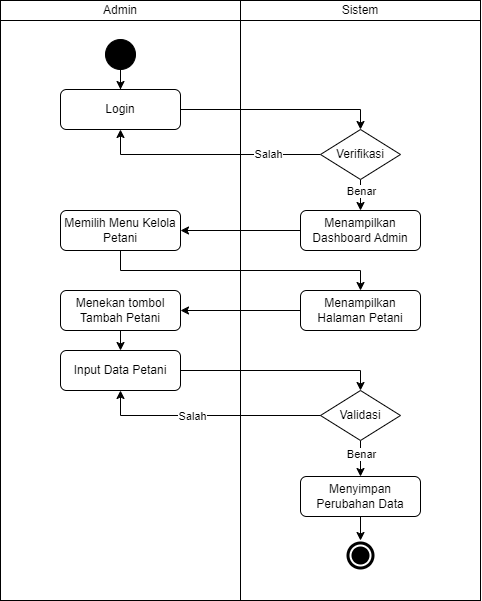

The diagram above was exported from draw.io. Its source (the exported page's mxGraphModel, read from the mxfile embedded in the PNG):
<mxGraphModel dx="-263" dy="-501" grid="1" gridSize="10" guides="1" tooltips="1" connect="1" arrows="1" fold="1" page="1" pageScale="1" pageWidth="850" pageHeight="1100" math="0" shadow="0">
  <root>
    <mxCell id="0" />
    <mxCell id="1" parent="0" />
    <mxCell id="2" value="Admin" style="rounded=0;whiteSpace=wrap;html=1;" parent="1" vertex="1">
      <mxGeometry x="1460" y="1400" width="240" height="20" as="geometry" />
    </mxCell>
    <mxCell id="3" value="" style="rounded=0;whiteSpace=wrap;html=1;" parent="1" vertex="1">
      <mxGeometry x="1460" y="1420" width="240" height="580" as="geometry" />
    </mxCell>
    <mxCell id="4" value="Sistem" style="rounded=0;whiteSpace=wrap;html=1;" parent="1" vertex="1">
      <mxGeometry x="1700" y="1400" width="240" height="20" as="geometry" />
    </mxCell>
    <mxCell id="5" value="" style="rounded=0;whiteSpace=wrap;html=1;" parent="1" vertex="1">
      <mxGeometry x="1700" y="1420" width="240" height="580" as="geometry" />
    </mxCell>
    <mxCell id="6" value="" style="ellipse;shape=doubleEllipse;whiteSpace=wrap;html=1;aspect=fixed;labelBackgroundColor=#000000;fillColor=#000000;strokeColor=#FFFFFF;strokeWidth=2;" parent="1" vertex="1">
      <mxGeometry x="1805" y="1940" width="30" height="30" as="geometry" />
    </mxCell>
    <mxCell id="7" style="edgeStyle=orthogonalEdgeStyle;rounded=0;orthogonalLoop=1;jettySize=auto;html=1;" parent="1" source="8" target="10" edge="1">
      <mxGeometry relative="1" as="geometry" />
    </mxCell>
    <mxCell id="8" value="" style="ellipse;whiteSpace=wrap;html=1;aspect=fixed;fillColor=#000000;labelBackgroundColor=#000000;shadow=0;gradientColor=none;" parent="1" vertex="1">
      <mxGeometry x="1565" y="1439" width="30" height="30" as="geometry" />
    </mxCell>
    <mxCell id="10" value="Login" style="rounded=1;whiteSpace=wrap;html=1;" parent="1" vertex="1">
      <mxGeometry x="1520" y="1489" width="120" height="40" as="geometry" />
    </mxCell>
    <mxCell id="14" style="edgeStyle=orthogonalEdgeStyle;rounded=0;orthogonalLoop=1;jettySize=auto;html=1;" parent="1" source="15" target="20" edge="1">
      <mxGeometry relative="1" as="geometry">
        <Array as="points">
          <mxPoint x="1580" y="1670" />
          <mxPoint x="1820" y="1670" />
        </Array>
      </mxGeometry>
    </mxCell>
    <mxCell id="15" value="Memilih Menu Kelola Petani" style="rounded=1;whiteSpace=wrap;html=1;" parent="1" vertex="1">
      <mxGeometry x="1520" y="1610" width="120" height="40" as="geometry" />
    </mxCell>
    <mxCell id="16" style="edgeStyle=orthogonalEdgeStyle;rounded=0;orthogonalLoop=1;jettySize=auto;html=1;" parent="1" source="17" target="15" edge="1">
      <mxGeometry relative="1" as="geometry" />
    </mxCell>
    <mxCell id="17" value="Menampilkan Dashboard Admin" style="rounded=1;whiteSpace=wrap;html=1;" parent="1" vertex="1">
      <mxGeometry x="1760" y="1610" width="120" height="40" as="geometry" />
    </mxCell>
    <mxCell id="18" value="Menekan tombol Tambah Petani" style="rounded=1;whiteSpace=wrap;html=1;" parent="1" vertex="1">
      <mxGeometry x="1520" y="1690" width="120" height="40" as="geometry" />
    </mxCell>
    <mxCell id="19" style="edgeStyle=orthogonalEdgeStyle;rounded=0;orthogonalLoop=1;jettySize=auto;html=1;" parent="1" source="20" target="18" edge="1">
      <mxGeometry relative="1" as="geometry" />
    </mxCell>
    <mxCell id="20" value="Menampilkan Halaman Petani" style="rounded=1;whiteSpace=wrap;html=1;" parent="1" vertex="1">
      <mxGeometry x="1760" y="1690" width="120" height="40" as="geometry" />
    </mxCell>
    <mxCell id="49" style="edgeStyle=none;html=1;entryX=0.5;entryY=0;entryDx=0;entryDy=0;" parent="1" source="22" target="6" edge="1">
      <mxGeometry relative="1" as="geometry" />
    </mxCell>
    <mxCell id="22" value="Menyimpan Perubahan Data" style="rounded=1;whiteSpace=wrap;html=1;" parent="1" vertex="1">
      <mxGeometry x="1760" y="1876" width="120" height="40" as="geometry" />
    </mxCell>
    <mxCell id="23" style="edgeStyle=orthogonalEdgeStyle;rounded=0;orthogonalLoop=1;jettySize=auto;html=1;startArrow=none;exitX=0.5;exitY=1;exitDx=0;exitDy=0;entryX=0.5;entryY=0;entryDx=0;entryDy=0;" parent="1" source="13" target="22" edge="1">
      <mxGeometry relative="1" as="geometry">
        <mxPoint x="1750" y="1850" as="targetPoint" />
        <Array as="points" />
      </mxGeometry>
    </mxCell>
    <mxCell id="51" value="Benar" style="edgeLabel;html=1;align=center;verticalAlign=middle;resizable=0;points=[];" parent="23" vertex="1" connectable="0">
      <mxGeometry x="-0.274" relative="1" as="geometry">
        <mxPoint as="offset" />
      </mxGeometry>
    </mxCell>
    <mxCell id="24" style="edgeStyle=orthogonalEdgeStyle;rounded=0;orthogonalLoop=1;jettySize=auto;html=1;entryX=0.5;entryY=1;entryDx=0;entryDy=0;exitX=0;exitY=0.5;exitDx=0;exitDy=0;" parent="1" source="31" edge="1">
      <mxGeometry relative="1" as="geometry">
        <mxPoint x="1780" y="1554" as="sourcePoint" />
        <mxPoint x="1580" y="1529" as="targetPoint" />
        <Array as="points">
          <mxPoint x="1580" y="1554" />
        </Array>
      </mxGeometry>
    </mxCell>
    <mxCell id="25" value="Salah" style="edgeLabel;html=1;align=center;verticalAlign=middle;resizable=0;points=[];" parent="24" connectable="0" vertex="1">
      <mxGeometry x="-0.5319" y="2" relative="1" as="geometry">
        <mxPoint y="-3" as="offset" />
      </mxGeometry>
    </mxCell>
    <mxCell id="27" value="Input Data Petani" style="rounded=1;whiteSpace=wrap;html=1;" parent="1" vertex="1">
      <mxGeometry x="1520" y="1750" width="120" height="40" as="geometry" />
    </mxCell>
    <mxCell id="29" style="edgeStyle=orthogonalEdgeStyle;rounded=0;orthogonalLoop=1;jettySize=auto;html=1;exitX=0.5;exitY=1;exitDx=0;exitDy=0;entryX=0.5;entryY=0;entryDx=0;entryDy=0;" parent="1" source="18" target="27" edge="1">
      <mxGeometry relative="1" as="geometry">
        <mxPoint x="1770" y="1720" as="sourcePoint" />
        <mxPoint x="1650" y="1720" as="targetPoint" />
      </mxGeometry>
    </mxCell>
    <mxCell id="13" value="Validasi" style="rhombus;whiteSpace=wrap;html=1;" parent="1" vertex="1">
      <mxGeometry x="1780" y="1790" width="80" height="50" as="geometry" />
    </mxCell>
    <mxCell id="37" style="edgeStyle=none;html=1;entryX=0.5;entryY=0;entryDx=0;entryDy=0;" parent="1" source="31" target="17" edge="1">
      <mxGeometry relative="1" as="geometry" />
    </mxCell>
    <mxCell id="31" value="Verifikasi" style="rhombus;whiteSpace=wrap;html=1;" parent="1" vertex="1">
      <mxGeometry x="1780" y="1529" width="80" height="50" as="geometry" />
    </mxCell>
    <mxCell id="38" style="edgeStyle=orthogonalEdgeStyle;rounded=0;orthogonalLoop=1;jettySize=auto;html=1;entryX=0.5;entryY=0;entryDx=0;entryDy=0;exitX=1;exitY=0.5;exitDx=0;exitDy=0;" parent="1" source="10" target="31" edge="1">
      <mxGeometry relative="1" as="geometry">
        <mxPoint x="1790" y="1564" as="sourcePoint" />
        <mxPoint x="1590" y="1539" as="targetPoint" />
        <Array as="points">
          <mxPoint x="1820" y="1509" />
        </Array>
      </mxGeometry>
    </mxCell>
    <mxCell id="40" value="Benar" style="edgeLabel;html=1;align=center;verticalAlign=middle;resizable=0;points=[];" parent="1" connectable="0" vertex="1">
      <mxGeometry x="1820.002857142857" y="1590" as="geometry" />
    </mxCell>
    <mxCell id="42" style="edgeStyle=orthogonalEdgeStyle;rounded=0;orthogonalLoop=1;jettySize=auto;html=1;exitX=1;exitY=0.5;exitDx=0;exitDy=0;entryX=0.5;entryY=0;entryDx=0;entryDy=0;" parent="1" source="27" target="13" edge="1">
      <mxGeometry relative="1" as="geometry">
        <mxPoint x="1770" y="1720" as="sourcePoint" />
        <mxPoint x="1650" y="1720" as="targetPoint" />
        <Array as="points">
          <mxPoint x="1820" y="1770" />
        </Array>
      </mxGeometry>
    </mxCell>
    <mxCell id="44" style="edgeStyle=orthogonalEdgeStyle;rounded=0;orthogonalLoop=1;jettySize=auto;html=1;exitX=0;exitY=0.5;exitDx=0;exitDy=0;entryX=0.5;entryY=1;entryDx=0;entryDy=0;" parent="1" source="13" target="27" edge="1">
      <mxGeometry relative="1" as="geometry">
        <mxPoint x="1770" y="1720" as="sourcePoint" />
        <mxPoint x="1650" y="1720" as="targetPoint" />
      </mxGeometry>
    </mxCell>
    <mxCell id="48" value="Salah" style="edgeLabel;html=1;align=center;verticalAlign=middle;resizable=0;points=[];" parent="44" vertex="1" connectable="0">
      <mxGeometry x="0.1467" y="2" relative="1" as="geometry">
        <mxPoint y="-2" as="offset" />
      </mxGeometry>
    </mxCell>
  </root>
</mxGraphModel>